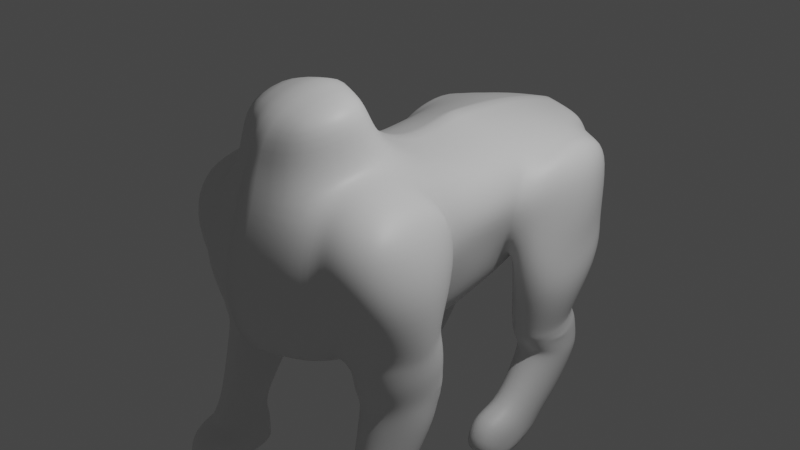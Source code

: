 # Source: Singha_Ext_02.blend  (saved by Blender 3.3.6; exported with 4.5.12 LTS)
import bpy
from mathutils import Matrix  # noqa: F401  (used for matrix-valued properties, if any)

bpy.ops.wm.read_factory_settings(use_empty=True)
scene = bpy.context.scene
scene.name = 'Scene'

# ---- collections
col_collection = bpy.data.collections.new('Collection'); scene.collection.children.link(col_collection)

# ---- materials (node trees are filled in below, after node groups)
mat_material = bpy.data.materials.new('Material')
mat_material.alpha_threshold = 0.0
mat_material.roughness = 0.5
mat_material.line_color = (0.0, 0.0, 0.0, 1.0)

# ---- material node trees
mat_material.use_nodes = True; mat_material.node_tree.nodes.clear()
_N = mat_material.node_tree.nodes; _L = mat_material.node_tree.links
n0 = _N.new('ShaderNodeOutputMaterial'); n0.name = 'Material Output'; n0.location = (300, 300)
n1 = _N.new('ShaderNodeBsdfPrincipled'); n1.name = 'Principled BSDF'; n1.location = (10, 300)
n1.distribution = 'GGX'
n1.subsurface_method = 'RANDOM_WALK_SKIN'
n1.inputs[3].default_value = 1.45
n1.inputs[27].default_value = (0.0, 0.0, 0.0, 1.0)
n1.inputs[28].default_value = 1.0
_L.new(n1.outputs[0], n0.inputs[0])
n0.is_active_output = True

# ---- world
world_world = bpy.data.worlds.new('World'); scene.world = world_world
world_world.use_nodes = True; world_world.node_tree.nodes.clear()
_N = world_world.node_tree.nodes; _L = world_world.node_tree.links
n0 = _N.new('ShaderNodeOutputWorld'); n0.name = 'World Output'; n0.location = (300, 300)
n1 = _N.new('ShaderNodeBackground'); n1.name = 'Background'; n1.location = (10, 300)
n1.inputs[0].default_value = (0.05088, 0.05088, 0.05088, 1.0)
_L.new(n1.outputs[0], n0.inputs[0])
n0.is_active_output = True
world_world.color = (0.05088, 0.05088, 0.05088)
world_world.use_sun_shadow = False
world_world.sun_shadow_jitter_overblur = 0.0

# ---- cameras
cam_camera = bpy.data.cameras.new('Camera')
cam_camera.clip_end = 100.0
cam_camera.ortho_scale = 7.314

# ---- lights
light_light = bpy.data.lights.new('Light', 'POINT')
light_light.transmission_factor = 0.0
light_light.energy = 1000.0
light_light.shadow_soft_size = 0.1
light_light.shadow_maximum_resolution = 0.006
light_light.use_absolute_resolution = True

# ---- meshes
me_cube = bpy.data.meshes.new('Cube')
me_cube.from_pydata([(0.5552, 2.177, 0.6591), (0.3845, 2.137, -0.4133), (0.6956, -1.535, 0.8429), (0.5837, -1.383, -0.7955), (0.771, 0.9357, 0.6929), (0.713, -1.049, 1.007), (0.6575, -0.9912, -0.8564), (0.6166, 0.7596, -0.7118), (0.0, 2.131, -0.5556), (0.0, -1.913, 0.9215), (0.0, -1.794, -0.8821), (0.0, 2.354, 0.7221), (0.0, 0.7776, -0.8959), (0.0, -0.9913, -1.064), (0.0, 0.8096, 0.9664), (0.7165, 0.003916, 0.6434), (0.6547, 0.1034, -0.8564), (0.0, 0.1853, 0.8188), (0.0, 0.1034, -1.064), (0.5895, 2.305, 0.3859), (0.5595, 2.31, -0.0029), (0.4909, 2.224, -0.2096), (0.8144, -1.75, 0.4111), (0.7894, -1.78, 0.0), (0.7498, -1.467, -0.7241), (0.9985, 0.6509, 0.3408), (0.9123, 0.6139, -0.01945), (0.7098, 0.6932, -0.5387), (0.6989, -1.005, -0.8029), (0.0, 2.513, 0.2911), (0.0, 2.476, -0.02143), (0.0, 2.276, -0.3892), (0.0, -2.057, 0.4531), (0.0, -2.154, 0.001985), (0.0, -2.042, -0.4932), (0.9839, 0.1034, 0.3077), (0.9317, 0.1034, 0.001716), (0.8415, 0.1034, -0.4956), (0.3931, -1.646, -0.8684), (0.3596, 2.318, 0.6704), (0.3988, 0.9198, 0.8514), (0.6375, -1.035, 1.047), (0.2141, 2.136, -0.4806), (0.5393, -1.685, 0.8636), (0.2889, 0.7778, -0.8742), (0.3225, -0.9913, -1.051), (0.4125, 0.1034, 0.7467), (0.3225, 0.1034, -1.051), (0.5276, -1.814, -0.4917), (0.6595, -1.957, 0.0005211), (0.5983, -1.891, 0.4347), (0.2816, 2.266, -0.313), (0.3752, 2.439, -0.007254), (0.4013, 2.435, 0.3423), (0.7622, -0.4594, 0.8774), (0.0, -0.3444, 1.028), (0.0, -0.3624, -1.064), (0.6547, -0.3624, -0.8564), (0.7577, -0.4149, -0.6033), (0.966, -0.2209, 0.002117), (0.938, -0.2194, 0.3845), (0.4125, -0.3639, 0.9686), (0.3225, -0.3624, -1.051), (1.2, -0.968, 0.7351), (1.256, -1.368, 0.6484), (1.203, -0.5688, 0.6939), (1.307, -1.553, 0.4273), (1.408, -1.47, 0.0), (1.307, -1.306, -0.5398), (1.413, -0.9217, 0.3359), (1.496, -0.9214, 0.0), (1.461, -0.9794, -0.4896), (1.301, -0.6686, -0.4198), (1.247, -0.459, 0.001416), (1.245, -0.4669, 0.4249), (1.091, -1.499, -0.5743), (0.9511, -0.4881, -0.3727), (1.051, -0.3026, 0.00193), (1.002, -0.5608, 0.8232), (0.8447, -1.032, 0.9646), (0.9822, -1.74, 0.4111), (1.06, -1.717, 0.0), (1.043, -0.3158, 0.4014), (0.9214, -1.517, 0.7867), (1.086, -1.612, -2.019), (0.9358, -1.582, -2.026), (0.8385, -1.348, -2.078), (0.8869, -1.146, -2.124), (1.045, -1.069, -2.141), (1.232, -1.144, -2.124), (1.31, -1.304, -2.088), (1.216, -1.497, -2.045), (0.4701, 1.583, -0.5426), (0.7364, 1.603, 0.7689), (0.0, 1.575, 0.9199), (0.0, 1.55, -0.7173), (0.5708, 1.557, -0.4108), (0.8345, 1.977, 0.6326), (0.9086, 2.108, 0.4552), (0.3616, 1.597, 0.8532), (0.2495, 1.55, -0.6718), (1.329, -1.275, -0.891), (1.432, -0.9298, -0.8143), (1.351, -0.6357, -0.7466), (1.022, -0.5125, -0.7222), (0.7319, -0.6375, -0.8043), (0.6615, -0.9809, -0.9277), (0.8307, -1.427, -0.977), (1.098, -1.479, -0.9398), (1.289, -1.263, -1.267), (1.431, -0.9715, -1.332), (1.314, -0.7319, -1.386), (1.033, -0.6186, -1.411), (0.7957, -0.7344, -1.385), (0.723, -1.038, -1.317), (0.8691, -1.39, -1.238), (1.095, -1.435, -1.228), (1.096, -1.422, -1.096), (0.8543, -1.374, -1.107), (0.699, -0.9832, -1.099), (0.7766, -0.6456, -1.056), (1.03, -0.5227, -1.038), (1.327, -0.6431, -1.046), (1.404, -0.9194, -1.068), (1.304, -1.235, -1.085), (0.4442, -1.578, 1.546), (0.0, -1.637, 1.574), (0.0, -0.6526, 1.656), (0.0, -1.053, 1.76), (0.6072, -1.079, 1.654), (0.4265, -0.7966, 1.621), (0.0, -0.4764, 1.28), (0.3948, -0.6204, 1.238), (0.6257, -1.052, 1.284), (0.4187, -1.658, 1.137), (0.0, -1.806, 1.176), (0.6347, 0.4703, -0.7749), (0.7944, 0.5914, 0.6319), (0.0, 0.6967, 0.9611), (0.0, 0.52, -0.9623), (0.8242, 0.3968, -0.4437), (0.9115, 0.3918, -0.00848), (0.9911, 0.522, 0.3276), (0.3011, 0.52, -0.9437), (0.4088, 0.6552, 0.8167), (0.4145, 2.046, -0.4341), (0.6225, 2.058, 0.6955), (0.0, 2.22, 0.7685), (0.0, 2.042, -0.5804), (0.5428, 2.102, -0.2284), (0.6338, 2.223, -0.00189), (0.6657, 2.21, 0.4384), (0.3556, 2.191, 0.7207), (0.2203, 2.045, -0.5112), (1.015, 1.584, 0.6969), (1.01, 1.199, 0.612), (1.098, 0.9868, 0.4011), (1.108, 0.9409, -0.0157), (1.173, 0.8894, -0.423), (1.244, 1.413, -0.4134), (1.288, 1.543, -0.009842), (1.226, 1.561, 0.5125), (0.9553, 1.9, 0.6319), (1.117, 1.987, -0.2625), (1.044, 2.036, -0.003656), (1.062, 2.028, 0.4685), (1.008, 0.7744, -0.4236), (0.754, 0.8262, -0.7923), (1.045, 0.8241, 0.3688), (0.9088, 1.594, 0.7317), (0.8973, 1.071, 0.6221), (1.025, 0.7807, -0.01749), (0.8809, 2.119, -0.002687), (0.8669, 2.025, -0.2493), (0.746, 2.182, 0.4432), (0.8073, 0.7171, -0.4217), (0.816, 1.601, 0.7546), (0.5699, 1.976, -0.2681), (0.7371, 2.008, 0.6631), (0.5986, 1.557, -0.4108), (1.006, 0.7034, 0.347), (0.8179, 0.9696, 0.6541), (0.9311, 0.6339, -0.01921), (0.7136, 2.195, -0.002031), (1.184, 1.302, -1.257), (1.122, 1.009, -1.265), (1.072, 1.629, -1.144), (0.9535, 0.8831, -1.267), (0.5638, 1.302, -1.257), (0.8329, 1.652, -1.136), (0.7132, 0.9205, -1.264), (0.6009, 1.541, -1.175), (0.8508, 2.037, -0.5819), (0.5396, 1.463, -0.7803), (0.5714, 1.848, -0.6473), (0.9657, 0.7857, -0.7963), (1.314, 1.349, -0.7835), (1.157, 1.99, -0.5982), (1.227, 0.9342, -0.7952), (1.184, 1.317, -1.32), (1.122, 1.025, -1.355), (1.072, 1.632, -1.179), (0.9534, 0.9002, -1.368), (0.5637, 1.317, -1.32), (0.8328, 1.655, -1.169), (0.7131, 0.9372, -1.362), (0.6008, 1.547, -1.217), (1.184, 1.35, -1.417), (1.122, 1.04, -1.406), (1.072, 1.635, -1.223), (0.9533, 0.9167, -1.426), (0.5635, 1.35, -1.417), (0.8326, 1.656, -1.209), (0.713, 0.9531, -1.418), (0.6006, 1.558, -1.275), (1.184, 1.392, -1.475), (1.072, 1.702, -1.322), (0.5635, 1.392, -1.475), (0.8326, 1.724, -1.311), (0.6006, 1.618, -1.363), (1.074, 0.7274, -2.247), (1.184, 1.401, -1.619), (1.122, 1.111, -1.577), (1.072, 1.743, -1.564), (0.9532, 0.9867, -1.557), (0.5635, 1.401, -1.619), (0.8326, 1.767, -1.56), (0.7129, 1.024, -1.561), (0.6006, 1.651, -1.579), (1.124, 0.9217, -2.381), (1.184, 1.42, -1.723), (1.122, 1.139, -1.639), (1.072, 1.766, -1.718), (0.9532, 1.019, -1.601), (0.5635, 1.42, -1.723), (0.8326, 1.791, -1.717), (0.7129, 1.055, -1.61), (0.6006, 1.673, -1.719), (1.034, 1.187, -2.463), (0.9388, 0.6451, -2.188), (0.6256, 0.9217, -2.381), (0.8419, 1.206, -2.469), (0.7457, 0.6706, -2.204), (0.6554, 1.116, -2.441), (1.154, 1.206, -2.065), (1.053, 1.484, -2.206), (0.8372, 1.504, -2.216), (0.628, 1.408, -2.169), (0.5946, 1.205, -2.066), (0.7293, 0.9607, -1.823), (0.946, 0.9359, -1.8), (1.098, 1.016, -1.881), (1.074, 0.5912, -2.629), (1.124, 0.8243, -2.666), (1.034, 1.099, -2.625), (0.9388, 0.4915, -2.612), (0.6256, 0.8243, -2.666), (0.8419, 1.119, -2.622), (0.7457, 0.5214, -2.616), (0.6554, 1.025, -2.636), (1.124, 0.5955, -2.381), (1.074, 0.4013, -2.247), (0.9388, 0.3189, -2.188), (0.7457, 0.3444, -2.204), (0.6256, 0.5955, -2.381), (1.124, 0.4981, -2.666), (1.074, 0.265, -2.629), (0.9388, 0.1654, -2.612), (0.7457, 0.1953, -2.616), (0.6256, 0.4981, -2.666), (1.325, -1.299, -0.6442), (1.424, -0.9535, -0.5851), (1.331, -0.6395, -0.5229), (1.013, -0.5386, -0.5158), (0.71, -0.639, -0.6935), (0.6718, -0.951, -0.885), (0.831, -1.452, -0.8264), (1.095, -1.502, -0.6895), (0.6561, -0.6768, -0.8564), (0.3225, -0.6769, -1.051), (0.0, -0.6769, -1.064), (1.09, -1.513, -1.602), (0.9046, -1.477, -1.613), (0.7846, -1.192, -1.697), (0.8444, -0.9473, -1.77), (1.039, -0.8537, -1.797), (1.27, -0.9451, -1.769), (1.366, -1.139, -1.712), (1.25, -1.374, -1.643), (1.091, -1.752, -2.25), (0.8942, -1.712, -2.251), (0.7663, -1.396, -2.367), (0.8299, -1.124, -2.373), (1.037, -1.021, -2.375), (1.283, -1.122, -2.373), (1.386, -1.337, -2.369), (1.262, -1.598, -2.255), (1.091, -1.752, -2.627), (0.8942, -1.712, -2.627), (0.7663, -1.396, -2.627), (0.8299, -1.124, -2.627), (1.037, -1.021, -2.627), (1.283, -1.122, -2.627), (1.386, -1.337, -2.627), (1.262, -1.598, -2.627), (1.262, -1.88, -2.363), (1.091, -2.034, -2.36), (0.8942, -1.994, -2.361), (0.7663, -1.678, -2.367), (1.386, -1.619, -2.369), (1.262, -1.88, -2.627), (1.091, -2.034, -2.627), (0.8942, -1.994, -2.627), (0.7663, -1.678, -2.627), (1.386, -1.619, -2.627), (1.386, -1.337, -2.578), (1.037, -1.021, -2.579), (1.283, -1.122, -2.579), (0.7663, -1.396, -2.578), (0.8299, -1.124, -2.579), (1.386, -1.619, -2.578), (1.262, -1.88, -2.577), (0.7663, -1.678, -2.578), (1.091, -2.034, -2.576), (0.8942, -1.994, -2.576), (0.7861, -0.69, -1.221), (1.32, -0.6875, -1.216), (1.031, -0.5707, -1.225), (1.339, -0.6394, -0.8962), (1.026, -0.5176, -0.88), (0.7542, -0.6416, -0.9302), (1.255, -1.58, -2.209), (1.375, -1.329, -2.309), (1.276, -1.122, -2.321), (1.038, -1.024, -2.326), (0.8378, -1.124, -2.321), (0.7763, -1.386, -2.305), (0.8999, -1.69, -2.202), (1.091, -1.729, -2.199)], [], [(45, 6, 3, 38), (53, 39, 0, 19), (173, 172, 164, 163), (82, 78, 65, 74), (100, 92, 7, 44), (62, 57, 278, 279), (134, 133, 129, 125), (99, 94, 14, 40), (50, 43, 9, 32), (132, 131, 127, 130), (144, 138, 17, 46), (143, 136, 16, 47), (142, 137, 15, 35), (136, 140, 37, 16), (140, 141, 36, 37), (141, 142, 35, 36), (38, 48, 34, 10), (48, 49, 33, 34), (49, 50, 32, 33), (57, 58, 274, 278), (81, 75, 68, 67), (76, 77, 73, 72), (92, 96, 27, 7), (168, 171, 157, 156), (98, 97, 162, 165), (42, 51, 21, 1), (51, 52, 20, 21), (52, 53, 19, 20), (6, 28, 24, 3), (78, 79, 63, 65), (80, 81, 67, 66), (30, 29, 53, 52), (31, 30, 52, 51), (8, 31, 51, 42), (23, 22, 50, 49), (24, 23, 49, 48), (3, 24, 48, 38), (139, 143, 47, 18), (137, 144, 46, 15), (5, 41, 43, 2), (22, 2, 43, 50), (93, 99, 40, 4), (54, 61, 41, 5), (56, 62, 279, 280), (95, 100, 44, 12), (29, 11, 39, 53), (13, 45, 38, 10), (18, 47, 62, 56), (15, 46, 61, 54), (36, 35, 60, 59), (37, 36, 59, 58), (16, 37, 58, 57), (46, 17, 55, 61), (47, 16, 57, 62), (35, 15, 54, 60), (69, 63, 64, 66), (74, 65, 63, 69), (72, 73, 70, 71), (73, 74, 69, 70), (71, 70, 67, 68), (70, 69, 66, 67), (83, 80, 66, 64), (79, 83, 64, 63), (77, 82, 74, 73), (59, 60, 82, 77), (5, 2, 83, 79), (2, 22, 80, 83), (22, 23, 81, 80), (54, 5, 79, 78), (58, 59, 77, 76), (23, 24, 75, 81), (60, 54, 78, 82), (148, 153, 100, 95), (146, 152, 99, 93), (197, 196, 184, 186), (170, 168, 156, 155), (145, 149, 96, 92), (152, 147, 94, 99), (153, 145, 92, 100), (169, 170, 155, 154), (270, 271, 71, 68), (271, 272, 72, 71), (272, 273, 76, 72), (273, 274, 58, 76), (274, 275, 28), (275, 276, 24, 28), (276, 277, 75, 24), (277, 270, 68, 75), (123, 124, 109, 110), (124, 117, 116, 109), (118, 119, 114, 115), (325, 327, 112, 113), (326, 123, 110, 111), (117, 118, 115, 116), (119, 325, 113, 114), (327, 326, 111, 112), (328, 123, 122), (330, 329, 121, 120), (329, 328, 122, 121), (119, 330, 120), (130, 127, 128, 129), (129, 128, 126, 125), (135, 134, 125, 126), (133, 132, 130, 129), (41, 61, 132, 133), (9, 43, 134, 135), (61, 55, 131, 132), (43, 41, 133, 134), (4, 40, 144, 137), (12, 44, 143, 139), (26, 25, 142, 141), (27, 26, 141, 140), (7, 27, 140, 136), (25, 4, 137, 142), (44, 7, 136, 143), (40, 14, 138, 144), (19, 0, 146, 151), (42, 1, 145, 153), (39, 11, 147, 152), (1, 21, 149, 145), (21, 20, 150, 149), (20, 19, 151, 150), (0, 39, 152, 146), (8, 42, 153, 148), (161, 154, 155, 156), (159, 160, 157, 158), (160, 161, 156, 157), (164, 165, 161, 160), (163, 164, 160, 159), (165, 162, 154, 161), (195, 167, 190, 187), (97, 169, 154, 162), (171, 166, 158, 157), (172, 98, 165, 164), (183, 174, 98, 172), (182, 175, 166, 171), (178, 176, 169, 97), (194, 192, 189, 191), (176, 181, 170, 169), (181, 180, 168, 170), (193, 194, 191, 188), (174, 178, 97, 98), (180, 182, 171, 168), (177, 183, 172, 173), (149, 150, 183, 177), (25, 26, 182, 180), (151, 146, 178, 174), (27, 96, 179, 175), (4, 25, 180, 181), (93, 4, 181, 176), (96, 149, 177, 179), (146, 93, 176, 178), (26, 27, 175, 182), (150, 151, 174, 183), (184, 185, 200, 199), (185, 187, 202, 200), (189, 186, 201, 204), (191, 189, 204, 206), (196, 198, 185, 184), (198, 195, 187, 185), (167, 193, 188, 190), (192, 197, 186, 189), (173, 163, 197, 192), (175, 179, 193, 167), (158, 166, 195, 198), (159, 158, 198, 196), (179, 177, 194, 193), (177, 173, 192, 194), (166, 175, 167, 195), (163, 159, 196, 197), (203, 206, 214, 211), (201, 199, 207, 209), (202, 205, 213, 210), (205, 203, 211, 213), (190, 188, 203, 205), (187, 190, 205, 202), (186, 184, 199, 201), (188, 191, 206, 203), (208, 215, 207), (217, 213, 211), (206, 204, 212, 214), (204, 201, 209, 212), (200, 202, 210, 208), (199, 200, 208, 207), (219, 217, 211, 214), (218, 219, 214, 212), (216, 218, 212, 209), (215, 216, 209, 207), (224, 222, 208, 210), (222, 221, 215, 208), (225, 227, 213, 217), (227, 224, 210, 213), (226, 228, 219, 218), (228, 225, 217, 219), (221, 223, 216, 215), (223, 226, 218, 216), (230, 232, 223, 221), (232, 235, 226, 223), (235, 237, 228, 226), (237, 234, 225, 228), (234, 236, 227, 225), (236, 233, 224, 227), (233, 231, 222, 224), (231, 230, 221, 222), (229, 238, 245, 244), (238, 241, 246, 245), (241, 243, 247, 246), (243, 240, 248, 247), (240, 242, 249, 248), (242, 239, 250, 249), (239, 220, 251, 250), (220, 229, 244, 251), (244, 245, 232, 230), (245, 246, 235, 232), (246, 247, 237, 235), (247, 248, 234, 237), (248, 249, 236, 234), (249, 250, 233, 236), (250, 251, 231, 233), (251, 244, 230, 231), (253, 254, 238, 229), (254, 257, 241, 238), (257, 259, 243, 241), (259, 256, 240, 243), (255, 252, 266, 267), (240, 256, 269, 264), (242, 240, 264, 263), (253, 229, 260, 265), (253, 252, 255, 258, 256, 259, 257, 254), (269, 268, 263, 264), (268, 267, 262, 263), (267, 266, 261, 262), (266, 265, 260, 261), (229, 220, 261, 260), (256, 258, 268, 269), (239, 242, 263, 262), (252, 253, 265, 266), (258, 255, 267, 268), (220, 239, 262, 261), (108, 101, 270, 277), (107, 108, 277, 276), (106, 107, 276, 275), (105, 106, 275, 274), (104, 105, 274, 273), (103, 104, 273, 272), (102, 103, 272, 271), (101, 102, 271, 270), (279, 278, 6, 45), (278, 274, 28, 6), (280, 279, 45, 13), (116, 115, 282, 281), (115, 114, 283, 282), (114, 113, 284, 283), (113, 112, 285, 284), (112, 111, 286, 285), (111, 110, 287, 286), (110, 109, 288, 287), (109, 116, 281, 288), (281, 282, 85, 84), (282, 283, 86, 85), (283, 284, 87, 86), (284, 285, 88, 87), (285, 286, 89, 88), (286, 287, 90, 89), (287, 288, 91, 90), (288, 281, 84, 91), (331, 332, 90, 91), (332, 333, 89, 90), (333, 334, 88, 89), (334, 335, 87, 88), (335, 336, 86, 87), (336, 337, 85, 86), (337, 338, 84, 85), (338, 331, 91, 84), (290, 291, 308, 307), (316, 317, 302, 301), (318, 319, 300, 299), (299, 298, 312, 313), (317, 315, 303, 302), (319, 316, 301, 300), (289, 290, 307, 306), (318, 299, 313, 322), (304, 297, 298, 299, 300, 301, 302, 303), (320, 321, 310, 314), (323, 324, 312, 311), (324, 322, 313, 312), (321, 323, 311, 310), (297, 304, 310, 311), (304, 303, 314, 310), (296, 289, 306, 305), (298, 297, 311, 312), (315, 295, 309, 320), (295, 296, 305, 309), (303, 315, 320, 314), (305, 306, 323, 321), (307, 308, 322, 324), (306, 307, 324, 323), (309, 305, 321, 320), (291, 318, 322, 308), (292, 293, 316, 319), (294, 295, 315, 317), (291, 292, 319, 318), (293, 294, 317, 316), (121, 122, 326, 327), (119, 120, 325), (122, 123, 326), (120, 121, 327, 325), (106, 105, 330, 119), (104, 103, 328, 329), (102, 101, 124, 123), (101, 108, 117, 124), (107, 106, 119, 118), (105, 104, 329, 330), (103, 102, 123, 328), (108, 107, 118, 117), (289, 296, 331, 338), (290, 289, 338, 337), (291, 290, 337, 336), (292, 291, 336, 335), (293, 292, 335, 334), (294, 293, 334, 333), (295, 294, 333, 332), (296, 295, 332, 331)])
me_cube.polygons.foreach_set('use_smooth', [True] * 323)
_uv = me_cube.uv_layers.new(name='UVMap')
_uv.uv.foreach_set('vector', [0.3016, 0.6667, 0.3502, 0.6667, 0.3595, 0.7593, 0.3113, 0.7474, 0.5747, 0.4657, 0.6265, 0.4581, 0.6373, 0.5093, 0.5814, 0.5056, 0.4226, 0.5063, 0.5, 0.5102, 0.5, 0.5139, 0.4202, 0.5083, 0.5625, 0.6421, 0.6347, 0.645, 0.6099, 0.6489, 0.5625, 0.6477, 0.3101, 0.5337, 0.356, 0.5274, 0.3508, 0.5801, 0.3016, 0.5783, 0.3016, 0.6427, 0.3502, 0.6427, 0.3502, 0.6547, 0.3016, 0.6547, 0.6841, 0.7582, 0.6706, 0.6667, 0.6706, 0.6667, 0.6841, 0.7582, 0.6941, 0.5336, 0.75, 0.5344, 0.75, 0.5762, 0.6984, 0.5704, 0.5625, 0.7898, 0.6367, 0.7924, 0.625, 0.875, 0.5625, 0.875, 0.6984, 0.6427, 0.75, 0.6427, 0.75, 0.6427, 0.6984, 0.6427, 0.6984, 0.5867, 0.75, 0.5839, 0.75, 0.6195, 0.6984, 0.625, 0.3016, 0.5963, 0.3502, 0.5998, 0.3502, 0.625, 0.3016, 0.625, 0.5625, 0.5961, 0.6264, 0.5851, 0.6366, 0.6225, 0.5625, 0.625, 0.3502, 0.5998, 0.4375, 0.6047, 0.4375, 0.625, 0.3502, 0.625, 0.4375, 0.6047, 0.5, 0.605, 0.5, 0.625, 0.4375, 0.625, 0.5, 0.605, 0.5625, 0.5961, 0.5625, 0.625, 0.5, 0.625, 0.3801, 0.8116, 0.4375, 0.7983, 0.4375, 0.875, 0.3884, 0.875, 0.4375, 0.7983, 0.5, 0.7872, 0.5, 0.875, 0.4375, 0.875, 0.5, 0.7872, 0.5625, 0.7898, 0.5625, 0.875, 0.5, 0.875, 0.3502, 0.6427, 0.4033, 0.6464, 0.3949, 0.6554, 0.3502, 0.6547, 0.5, 0.7462, 0.4375, 0.75, 0.4375, 0.7269, 0.5, 0.7269, 0.4414, 0.647, 0.5, 0.6411, 0.5, 0.6479, 0.4375, 0.654, 0.356, 0.5274, 0.3938, 0.5315, 0.3907, 0.5741, 0.3508, 0.5801, 0.5671, 0.5777, 0.5, 0.5709, 0.5, 0.5627, 0.5722, 0.5695, 0.5902, 0.5218, 0.6343, 0.5189, 0.6261, 0.5255, 0.5911, 0.5247, 0.3702, 0.451, 0.4079, 0.4587, 0.4292, 0.4942, 0.3632, 0.4871, 0.4079, 0.4587, 0.5, 0.4674, 0.5, 0.4961, 0.4292, 0.4942, 0.5, 0.4674, 0.5747, 0.4657, 0.5814, 0.5056, 0.5, 0.4961, 0.3502, 0.6667, 0.3847, 0.6665, 0.4375, 0.75, 0.3595, 0.7593, 0.6347, 0.645, 0.6529, 0.6667, 0.6281, 0.6667, 0.6099, 0.6489, 0.5625, 0.75, 0.5, 0.7462, 0.5, 0.7269, 0.5625, 0.7353, 0.5, 0.375, 0.5625, 0.375, 0.5747, 0.4657, 0.5, 0.4674, 0.4077, 0.375, 0.5, 0.375, 0.5, 0.4674, 0.4079, 0.4587, 0.375, 0.375, 0.4077, 0.375, 0.4079, 0.4587, 0.3702, 0.451, 0.5, 0.75, 0.5625, 0.75, 0.5625, 0.7898, 0.5, 0.7872, 0.4375, 0.75, 0.5, 0.75, 0.5, 0.7872, 0.4375, 0.7983, 0.3595, 0.7593, 0.4375, 0.75, 0.4375, 0.7983, 0.3801, 0.8116, 0.25, 0.5963, 0.3016, 0.5963, 0.3016, 0.625, 0.25, 0.625, 0.6264, 0.5851, 0.6984, 0.5867, 0.6984, 0.625, 0.6366, 0.6225, 0.6613, 0.6667, 0.6706, 0.6667, 0.669, 0.76, 0.6452, 0.7629, 0.5625, 0.75, 0.6452, 0.7629, 0.6367, 0.7924, 0.5625, 0.7898, 0.6562, 0.5374, 0.6941, 0.5336, 0.6984, 0.5704, 0.64, 0.5677, 0.6474, 0.6402, 0.6984, 0.6427, 0.6706, 0.6667, 0.6613, 0.6667, 0.25, 0.6427, 0.3016, 0.6427, 0.3016, 0.6547, 0.25, 0.6547, 0.25, 0.5349, 0.3101, 0.5337, 0.3016, 0.5783, 0.25, 0.5783, 0.5625, 0.375, 0.625, 0.375, 0.6265, 0.4581, 0.5747, 0.4657, 0.25, 0.6667, 0.3016, 0.6667, 0.3113, 0.7474, 0.2527, 0.7602, 0.25, 0.625, 0.3016, 0.625, 0.3016, 0.6427, 0.25, 0.6427, 0.6366, 0.6225, 0.6984, 0.625, 0.6984, 0.6427, 0.6474, 0.6402, 0.5, 0.625, 0.5625, 0.625, 0.5625, 0.6392, 0.5, 0.6386, 0.4375, 0.625, 0.5, 0.625, 0.5, 0.6386, 0.4033, 0.6464, 0.3502, 0.625, 0.4375, 0.625, 0.4033, 0.6464, 0.3502, 0.6427, 0.6984, 0.625, 0.75, 0.6195, 0.75, 0.6427, 0.6984, 0.6427, 0.3016, 0.625, 0.3502, 0.625, 0.3502, 0.6427, 0.3016, 0.6427, 0.5625, 0.625, 0.6366, 0.6225, 0.6474, 0.6402, 0.5625, 0.6392, 0.5417, 0.6667, 0.6281, 0.6667, 0.6024, 0.7343, 0.5625, 0.7353, 0.5625, 0.6477, 0.6099, 0.6489, 0.6281, 0.6667, 0.5417, 0.6667, 0.4375, 0.654, 0.5, 0.6479, 0.5, 0.6667, 0.4375, 0.6667, 0.5, 0.6479, 0.5625, 0.6477, 0.5417, 0.6667, 0.5, 0.6667, 0.4375, 0.6667, 0.5, 0.6667, 0.5, 0.7269, 0.4375, 0.7269, 0.5, 0.6667, 0.5417, 0.6667, 0.5625, 0.7353, 0.5, 0.7269, 0.6323, 0.7684, 0.5625, 0.75, 0.5625, 0.7353, 0.6024, 0.7343, 0.6529, 0.6667, 0.6323, 0.7684, 0.6024, 0.7343, 0.6281, 0.6667, 0.5, 0.6411, 0.5625, 0.6421, 0.5625, 0.6477, 0.5, 0.6479, 0.5, 0.6386, 0.5625, 0.6392, 0.5625, 0.6421, 0.5, 0.6411, 0.6613, 0.6667, 0.6452, 0.7629, 0.6323, 0.7684, 0.6529, 0.6667, 0.6452, 0.7629, 0.5625, 0.75, 0.5625, 0.75, 0.6323, 0.7684, 0.5625, 0.75, 0.5, 0.75, 0.5, 0.7462, 0.5625, 0.75, 0.6474, 0.6402, 0.6613, 0.6667, 0.6529, 0.6667, 0.6347, 0.645, 0.4033, 0.6464, 0.5, 0.6386, 0.5, 0.6411, 0.4414, 0.647, 0.5, 0.75, 0.4375, 0.75, 0.4375, 0.75, 0.5, 0.7462, 0.5625, 0.6392, 0.6474, 0.6402, 0.6347, 0.645, 0.5625, 0.6421, 0.25, 0.5056, 0.3228, 0.5014, 0.3101, 0.5337, 0.25, 0.5349, 0.6478, 0.5145, 0.6769, 0.5072, 0.6941, 0.5336, 0.6562, 0.5374, 0.4202, 0.5083, 0.397, 0.537, 0.3938, 0.5315, 0.4202, 0.5083, 0.6304, 0.5631, 0.5671, 0.5777, 0.5722, 0.5695, 0.6185, 0.5573, 0.3617, 0.4942, 0.4263, 0.503, 0.3938, 0.5315, 0.356, 0.5274, 0.6769, 0.5072, 0.75, 0.5056, 0.75, 0.5344, 0.6941, 0.5336, 0.3228, 0.5014, 0.3617, 0.4942, 0.356, 0.5274, 0.3101, 0.5337, 0.6466, 0.5385, 0.6304, 0.5631, 0.6185, 0.5573, 0.6367, 0.5397, 0.4375, 0.7269, 0.4375, 0.6667, 0.4375, 0.6667, 0.4375, 0.7269, 0.4375, 0.6667, 0.4375, 0.6547, 0.4375, 0.654, 0.4375, 0.6667, 0.4375, 0.6547, 0.4375, 0.6496, 0.4414, 0.647, 0.4375, 0.654, 0.4375, 0.6496, 0.4096, 0.6491, 0.4033, 0.6464, 0.4414, 0.647, 0.4096, 0.6491, 0.3979, 0.6665, 0.3847, 0.6665, 0.3979, 0.6665, 0.4375, 0.75, 0.4375, 0.75, 0.3847, 0.6665, 0.4375, 0.75, 0.4375, 0.75, 0.4375, 0.75, 0.4375, 0.75, 0.4375, 0.75, 0.4375, 0.7269, 0.4375, 0.7269, 0.4375, 0.75, 0.4375, 0.6667, 0.4375, 0.7269, 0.4375, 0.7269, 0.4375, 0.6667, 0.4375, 0.7269, 0.4375, 0.75, 0.4375, 0.75, 0.4375, 0.7269, 0.4375, 0.75, 0.4196, 0.6667, 0.4204, 0.6667, 0.4375, 0.75, 0.42, 0.6538, 0.4375, 0.6496, 0.4375, 0.6496, 0.4204, 0.6539, 0.4375, 0.6559, 0.4375, 0.6667, 0.4375, 0.6667, 0.4375, 0.656, 0.4375, 0.75, 0.4375, 0.75, 0.4375, 0.75, 0.4375, 0.75, 0.4196, 0.6667, 0.42, 0.6538, 0.4204, 0.6539, 0.4204, 0.6667, 0.4375, 0.6496, 0.4375, 0.6559, 0.4375, 0.656, 0.4375, 0.6496, 0.4375, 0.6557, 0.4375, 0.6667, 0.4375, 0.6559, 0.4181, 0.6529, 0.4375, 0.6496, 0.4375, 0.6496, 0.4197, 0.6536, 0.4375, 0.6496, 0.4375, 0.6557, 0.4375, 0.6559, 0.4375, 0.6496, 0.4156, 0.6666, 0.4181, 0.6529, 0.4197, 0.6536, 0.6984, 0.6427, 0.75, 0.6427, 0.75, 0.6667, 0.6706, 0.6667, 0.6706, 0.6667, 0.75, 0.6667, 0.75, 0.75, 0.6841, 0.7582, 0.625, 0.875, 0.6313, 0.811, 0.6313, 0.811, 0.625, 0.875, 0.6706, 0.6667, 0.6984, 0.6427, 0.6984, 0.6427, 0.6706, 0.6667, 0.6706, 0.6667, 0.6984, 0.6427, 0.6984, 0.6427, 0.6706, 0.6667, 0.625, 0.875, 0.6367, 0.7924, 0.6313, 0.811, 0.625, 0.875, 0.6984, 0.6427, 0.75, 0.6427, 0.75, 0.6427, 0.6984, 0.6427, 0.669, 0.76, 0.6706, 0.6667, 0.6706, 0.6667, 0.6841, 0.7582, 0.64, 0.5677, 0.6984, 0.5704, 0.6984, 0.5867, 0.6264, 0.5851, 0.25, 0.5783, 0.3016, 0.5783, 0.3016, 0.5963, 0.25, 0.5963, 0.5, 0.5799, 0.5634, 0.5876, 0.5625, 0.5961, 0.5, 0.605, 0.3907, 0.5741, 0.5, 0.5799, 0.5, 0.605, 0.4375, 0.6047, 0.3508, 0.5801, 0.3907, 0.5741, 0.4375, 0.6047, 0.3502, 0.5998, 0.5634, 0.5876, 0.64, 0.5677, 0.6264, 0.5851, 0.5625, 0.5961, 0.3016, 0.5783, 0.3508, 0.5801, 0.3502, 0.5998, 0.3016, 0.5963, 0.6984, 0.5704, 0.75, 0.5762, 0.75, 0.5839, 0.6984, 0.5867, 0.5814, 0.5056, 0.6373, 0.5093, 0.6478, 0.5145, 0.5888, 0.5192, 0.3265, 0.4948, 0.3632, 0.4871, 0.3617, 0.4942, 0.3228, 0.5014, 0.6704, 0.502, 0.75, 0.5, 0.75, 0.5056, 0.6769, 0.5072, 0.3632, 0.4871, 0.4292, 0.4942, 0.4263, 0.503, 0.3617, 0.4942, 0.4292, 0.4942, 0.5, 0.4961, 0.5, 0.507, 0.4263, 0.503, 0.5, 0.4961, 0.5814, 0.5056, 0.5888, 0.5192, 0.5, 0.507, 0.6373, 0.5093, 0.6704, 0.502, 0.6769, 0.5072, 0.6478, 0.5145, 0.25, 0.5, 0.3265, 0.4948, 0.3228, 0.5014, 0.25, 0.5056, 0.5916, 0.5427, 0.6367, 0.5397, 0.6185, 0.5573, 0.5722, 0.5695, 0.397, 0.537, 0.5, 0.5366, 0.5, 0.5627, 0.4083, 0.5572, 0.5, 0.5366, 0.5916, 0.5427, 0.5722, 0.5695, 0.5, 0.5627, 0.5, 0.5139, 0.5911, 0.5247, 0.5916, 0.5427, 0.5, 0.5366, 0.4202, 0.5083, 0.5, 0.5139, 0.5, 0.5366, 0.397, 0.537, 0.5911, 0.5247, 0.6261, 0.5255, 0.6367, 0.5397, 0.5916, 0.5427, 0.4132, 0.5645, 0.4127, 0.5625, 0.4122, 0.5616, 0.4132, 0.5645, 0.6343, 0.5189, 0.6466, 0.5385, 0.6367, 0.5397, 0.6261, 0.5255, 0.5, 0.5709, 0.4121, 0.5628, 0.4083, 0.5572, 0.5, 0.5627, 0.5, 0.5102, 0.5902, 0.5218, 0.5911, 0.5247, 0.5, 0.5139, 0.5, 0.5076, 0.5893, 0.5197, 0.5902, 0.5218, 0.5, 0.5102, 0.5, 0.5788, 0.4148, 0.5659, 0.4121, 0.5628, 0.5, 0.5709, 0.6396, 0.5166, 0.6518, 0.5378, 0.6466, 0.5385, 0.6343, 0.5189, 0.4131, 0.5146, 0.4226, 0.5063, 0.4221, 0.5067, 0.4131, 0.5146, 0.6518, 0.5378, 0.6361, 0.5668, 0.6304, 0.5631, 0.6466, 0.5385, 0.6361, 0.5668, 0.5639, 0.5842, 0.5671, 0.5777, 0.6304, 0.5631, 0.3938, 0.5315, 0.4131, 0.5146, 0.4131, 0.5146, 0.3938, 0.5315, 0.5893, 0.5197, 0.6396, 0.5166, 0.6343, 0.5189, 0.5902, 0.5218, 0.5639, 0.5842, 0.5, 0.5788, 0.5, 0.5709, 0.5671, 0.5777, 0.4191, 0.5093, 0.5, 0.5076, 0.5, 0.5102, 0.4226, 0.5063, 0.4263, 0.503, 0.5, 0.507, 0.5, 0.5076, 0.4191, 0.5093, 0.5634, 0.5876, 0.5, 0.5799, 0.5, 0.5788, 0.5639, 0.5842, 0.5888, 0.5192, 0.6478, 0.5145, 0.6396, 0.5166, 0.5893, 0.5197, 0.3907, 0.5741, 0.3938, 0.5315, 0.3938, 0.5315, 0.4148, 0.5659, 0.64, 0.5677, 0.5634, 0.5876, 0.5639, 0.5842, 0.6361, 0.5668, 0.6562, 0.5374, 0.64, 0.5677, 0.6361, 0.5668, 0.6518, 0.5378, 0.3938, 0.5315, 0.4263, 0.503, 0.4191, 0.5093, 0.3938, 0.5315, 0.6478, 0.5145, 0.6562, 0.5374, 0.6518, 0.5378, 0.6396, 0.5166, 0.5, 0.5799, 0.3907, 0.5741, 0.4148, 0.5659, 0.5, 0.5788, 0.5, 0.507, 0.5888, 0.5192, 0.5893, 0.5197, 0.5, 0.5076, 0.3938, 0.5315, 0.4068, 0.5545, 0.4068, 0.5545, 0.3938, 0.5315, 0.4068, 0.5545, 0.4132, 0.5645, 0.4132, 0.5645, 0.4068, 0.5545, 0.4221, 0.5067, 0.4202, 0.5083, 0.4202, 0.5083, 0.4221, 0.5067, 0.4131, 0.5146, 0.4221, 0.5067, 0.4221, 0.5067, 0.4131, 0.5146, 0.397, 0.537, 0.4083, 0.5572, 0.4068, 0.5545, 0.3938, 0.5315, 0.4083, 0.5572, 0.4132, 0.5645, 0.4132, 0.5645, 0.4068, 0.5545, 0.4127, 0.5625, 0.3938, 0.5315, 0.3938, 0.5315, 0.4122, 0.5616, 0.4226, 0.5063, 0.4202, 0.5083, 0.4202, 0.5083, 0.4221, 0.5067, 0.4226, 0.5063, 0.4202, 0.5083, 0.4202, 0.5083, 0.4226, 0.5063, 0.4148, 0.5659, 0.3938, 0.5315, 0.3938, 0.5315, 0.4127, 0.5625, 0.4083, 0.5572, 0.4121, 0.5628, 0.4132, 0.5645, 0.4083, 0.5572, 0.397, 0.537, 0.4083, 0.5572, 0.4083, 0.5572, 0.397, 0.537, 0.3938, 0.5315, 0.4191, 0.5093, 0.4131, 0.5146, 0.3938, 0.5315, 0.4191, 0.5093, 0.4226, 0.5063, 0.4226, 0.5063, 0.4131, 0.5146, 0.4121, 0.5628, 0.4148, 0.5659, 0.4127, 0.5625, 0.4132, 0.5645, 0.4202, 0.5083, 0.397, 0.537, 0.397, 0.537, 0.4202, 0.5083, 0.3938, 0.5315, 0.4131, 0.5146, 0.4131, 0.5146, 0.3938, 0.5315, 0.4202, 0.5083, 0.3938, 0.5315, 0.3938, 0.5315, 0.4202, 0.5083, 0.4132, 0.5645, 0.4122, 0.5616, 0.4122, 0.5616, 0.4132, 0.5645, 0.4122, 0.5616, 0.3938, 0.5315, 0.3938, 0.5315, 0.4122, 0.5616, 0.4122, 0.5616, 0.3938, 0.5315, 0.3938, 0.5315, 0.4122, 0.5616, 0.4132, 0.5645, 0.4122, 0.5616, 0.4122, 0.5616, 0.4132, 0.5645, 0.4202, 0.5083, 0.3938, 0.5315, 0.3938, 0.5315, 0.4202, 0.5083, 0.3938, 0.5315, 0.4131, 0.5146, 0.4131, 0.5146, 0.3938, 0.5315, 0.04211, 0.05682, 0.0, 0.0, 0.3938, 0.5315, 0.0, 0.0, 0.4122, 0.5616, 0.3938, 0.5315, 0.4131, 0.5146, 0.4221, 0.5067, 0.4221, 0.5067, 0.4131, 0.5146, 0.4221, 0.5067, 0.4202, 0.5083, 0.4202, 0.5083, 0.4221, 0.5067, 0.4068, 0.5545, 0.4132, 0.5645, 0.4132, 0.5645, 0.4068, 0.5545, 0.3938, 0.5315, 0.4068, 0.5545, 0.4068, 0.5545, 0.3938, 0.5315, 0.0, 0.0, 0.0, 0.0, 0.3938, 0.5315, 0.4131, 0.5146, 0.0, 0.0, 0.0, 0.0, 0.4131, 0.5146, 0.4221, 0.5067, 0.0, 0.0, 0.0, 0.0, 0.4221, 0.5067, 0.4202, 0.5083, 0.0, 0.0, 0.0, 0.0, 0.4202, 0.5083, 0.3938, 0.5315, 0.0, 0.0, 0.0, 0.0, 0.04211, 0.05682, 0.0, 0.0, 0.0, 0.0, 0.0, 0.0, 0.0, 0.0, 0.04211, 0.05682, 0.0, 0.0, 0.0, 0.0, 0.0, 0.0, 0.0, 0.0, 0.0, 0.0, 0.0, 0.0, 0.0, 0.0, 0.0, 0.0, 0.0, 0.0, 0.0, 0.0, 0.0, 0.0, 0.0, 0.0, 0.0, 0.0, 0.0, 0.0, 0.0, 0.0, 0.0, 0.0, 0.0, 0.0, 0.0, 0.0, 0.0, 0.0, 0.0, 0.0, 0.0, 0.0, 0.0, 0.0, 0.0, 0.0, 0.0, 0.0, 0.0, 0.0, 0.0, 0.0, 0.0, 0.0, 0.0, 0.0, 0.0, 0.0, 0.0, 0.0, 0.0, 0.0, 0.0, 0.0, 0.0, 0.0, 0.0, 0.0, 0.0, 0.0, 0.0, 0.0, 0.0, 0.0, 0.0, 0.0, 0.0, 0.0, 0.0, 0.0, 0.0, 0.0, 0.0, 0.0, 0.0, 0.0, 0.0, 0.0, 0.0, 0.0, 0.0, 0.0, 0.0, 0.0, 0.0, 0.0, 0.0, 0.0, 0.0, 0.0, 0.0, 0.0, 0.0, 0.0, 0.0, 0.0, 0.0, 0.0, 0.0, 0.0, 0.0, 0.0, 0.0, 0.0, 0.0, 0.0, 0.0, 0.0, 0.0, 0.0, 0.0, 0.0, 0.0, 0.0, 0.0, 0.0, 0.0, 0.0, 0.0, 0.0, 0.0, 0.0, 0.0, 0.0, 0.0, 0.0, 0.0, 0.0, 0.0, 0.0, 0.0, 0.0, 0.0, 0.0, 0.0, 0.0, 0.0, 0.0, 0.0, 0.0, 0.0, 0.0, 0.0, 0.0, 0.0, 0.0, 0.0, 0.0, 0.0, 0.0, 0.0, 0.0, 0.0, 0.0, 0.0, 0.0, 0.0, 0.0, 0.0, 0.0, 0.0, 0.0, 0.0, 0.0, 0.0, 0.0, 0.0, 0.0, 0.0, 0.0, 0.0, 0.0, 0.0, 0.0, 0.0, 0.0, 0.0, 0.0, 0.0, 0.0, 0.0, 0.0, 0.0, 0.0, 0.0, 0.0, 0.0, 0.0, 0.0, 0.0, 0.0, 0.0, 0.0, 0.0, 0.0, 0.0, 0.0, 0.0, 0.0, 0.0, 0.0, 0.0, 0.0, 0.0, 0.0, 0.0, 0.0, 0.0, 0.0, 0.0, 0.0, 0.0, 0.0, 0.0, 0.0, 0.0, 0.0, 0.0, 0.0, 0.0, 0.0, 0.0, 0.0, 0.0, 0.0, 0.0, 0.0, 0.0, 0.0, 0.0, 0.0, 0.0, 0.0, 0.0, 0.0, 0.0, 0.0, 0.0, 0.0, 0.0, 0.0, 0.0, 0.0, 0.0, 0.0, 0.0, 0.0, 0.0, 0.0, 0.0, 0.0, 0.0, 0.0, 0.0, 0.0, 0.0, 0.0, 0.0, 0.0, 0.0, 0.0, 0.0, 0.0, 0.0, 0.0, 0.0, 0.0, 0.0, 0.0, 0.0, 0.0, 0.0, 0.0, 0.0, 0.0, 0.0, 0.0, 0.0, 0.0, 0.0, 0.0, 0.0, 0.0, 0.0, 0.0, 0.0, 0.0, 0.0, 0.0, 0.0, 0.0, 0.0, 0.0, 0.0, 0.0, 0.0, 0.0, 0.0, 0.0, 0.0, 0.0, 0.0, 0.0, 0.0, 0.0, 0.0, 0.0, 0.0, 0.0, 0.0, 0.0, 0.0, 0.0, 0.0, 0.0, 0.0, 0.0, 0.0, 0.0, 0.0, 0.0, 0.0, 0.0, 0.0, 0.0, 0.0, 0.0, 0.0, 0.0, 0.0, 0.0, 0.0, 0.0, 0.0, 0.0, 0.0, 0.0, 0.0, 0.0, 0.0, 0.0, 0.0, 0.0, 0.0, 0.0, 0.0, 0.0, 0.0, 0.0, 0.0, 0.0, 0.0, 0.0, 0.0, 0.0, 0.0, 0.0, 0.0, 0.0, 0.0, 0.0, 0.0, 0.0, 0.0, 0.0, 0.0, 0.0, 0.0, 0.0, 0.0, 0.0, 0.0, 0.0, 0.0, 0.0, 0.0, 0.0, 0.0, 0.0, 0.0, 0.0, 0.0, 0.0, 0.0, 0.0, 0.0, 0.0, 0.0, 0.0, 0.0, 0.4375, 0.75, 0.4375, 0.7269, 0.4375, 0.7269, 0.4375, 0.75, 0.4375, 0.75, 0.4375, 0.75, 0.4375, 0.75, 0.4375, 0.75, 0.4123, 0.6666, 0.4375, 0.75, 0.4375, 0.75, 0.3979, 0.6665, 0.4165, 0.6522, 0.4123, 0.6666, 0.3979, 0.6665, 0.4096, 0.6491, 0.4375, 0.6496, 0.4165, 0.6522, 0.4096, 0.6491, 0.4375, 0.6496, 0.4375, 0.6555, 0.4375, 0.6496, 0.4375, 0.6496, 0.4375, 0.6547, 0.4375, 0.6667, 0.4375, 0.6555, 0.4375, 0.6547, 0.4375, 0.6667, 0.4375, 0.7269, 0.4375, 0.6667, 0.4375, 0.6667, 0.4375, 0.7269, 0.3016, 0.6547, 0.3502, 0.6547, 0.3502, 0.6667, 0.3016, 0.6667, 0.3502, 0.6547, 0.3949, 0.6554, 0.3847, 0.6665, 0.3502, 0.6667, 0.25, 0.6547, 0.3016, 0.6547, 0.3016, 0.6667, 0.25, 0.6667, 0.4375, 0.75, 0.4375, 0.75, 0.2188, 0.375, 0.2188, 0.375, 0.4375, 0.75, 0.4204, 0.6667, 0.2102, 0.3333, 0.2188, 0.375, 0.4204, 0.6667, 0.4204, 0.6539, 0.2102, 0.327, 0.2102, 0.3333, 0.4204, 0.6539, 0.4375, 0.6496, 0.2188, 0.3248, 0.2102, 0.327, 0.4375, 0.6496, 0.4375, 0.656, 0.2188, 0.328, 0.2188, 0.3248, 0.4375, 0.656, 0.4375, 0.6667, 0.2188, 0.3333, 0.2188, 0.328, 0.4375, 0.6667, 0.4375, 0.7269, 0.2188, 0.3634, 0.2188, 0.3333, 0.4375, 0.7269, 0.4375, 0.75, 0.2188, 0.375, 0.2188, 0.3634, 0.2188, 0.375, 0.2188, 0.375, 0.0, 0.0, 0.0, 0.0, 0.2188, 0.375, 0.2102, 0.3333, 0.0, 0.0, 0.0, 0.0, 0.2102, 0.3333, 0.2102, 0.327, 0.0, 0.0, 0.0, 0.0, 0.2102, 0.327, 0.2188, 0.3248, 0.0, 0.0, 0.0, 0.0, 0.2188, 0.3248, 0.2188, 0.328, 0.0, 0.0, 0.0, 0.0, 0.2188, 0.328, 0.2188, 0.3333, 0.0, 0.0, 0.0, 0.0, 0.2188, 0.3333, 0.2188, 0.3634, 0.0, 0.0, 0.0, 0.0, 0.2188, 0.3634, 0.2188, 0.375, 0.0, 0.0, 0.0, 0.0, 0.0, 0.0, 0.0, 0.0, 0.0, 0.0, 0.0, 0.0, 0.0, 0.0, 0.0, 0.0, 0.0, 0.0, 0.0, 0.0, 0.0, 0.0, 0.0, 0.0, 0.0, 0.0, 0.0, 0.0, 0.0, 0.0, 0.0, 0.0, 0.0, 0.0, 0.0, 0.0, 0.0, 0.0, 0.0, 0.0, 0.0, 0.0, 0.0, 0.0, 0.0, 0.0, 0.0, 0.0, 0.0, 0.0, 0.0, 0.0, 0.0, 0.0, 0.0, 0.0, 0.0, 0.0, 0.0, 0.0, 0.0, 0.0, 0.0, 0.0, 0.0, 0.0, 0.0, 0.0, 0.0, 0.0, 0.0, 0.0, 0.0, 0.0, 0.0, 0.0, 0.0, 0.0, 0.0, 0.0, 0.0, 0.0, 0.0, 0.0, 0.0, 0.0, 0.0, 0.0, 0.0, 0.0, 0.0, 0.0, 0.0, 0.0, 0.0, 0.0, 0.0, 0.0, 0.0, 0.0, 0.0, 0.0, 0.0, 0.0, 0.0, 0.0, 0.0, 0.0, 0.0, 0.0, 0.0, 0.0, 0.0, 0.0, 0.0, 0.0, 0.0, 0.0, 0.0, 0.0, 0.0, 0.0, 0.0, 0.0, 0.0, 0.0, 0.0, 0.0, 0.0, 0.0, 0.0, 0.0, 0.0, 0.0, 0.0, 0.0, 0.0, 0.0, 0.0, 0.0, 0.0, 0.0, 0.0, 0.0, 0.0, 0.0, 0.0, 0.0, 0.0, 0.0, 0.0, 0.0, 0.0, 0.0, 0.0, 0.0, 0.0, 0.0, 0.0, 0.0, 0.0, 0.0, 0.0, 0.0, 0.0, 0.0, 0.0, 0.0, 0.0, 0.0, 0.0, 0.0, 0.0, 0.0, 0.0, 0.0, 0.0, 0.0, 0.0, 0.0, 0.0, 0.0, 0.0, 0.0, 0.0, 0.0, 0.0, 0.0, 0.0, 0.0, 0.0, 0.0, 0.0, 0.0, 0.0, 0.0, 0.0, 0.0, 0.0, 0.0, 0.0, 0.0, 0.0, 0.0, 0.0, 0.0, 0.0, 0.0, 0.0, 0.0, 0.0, 0.0, 0.0, 0.0, 0.0, 0.0, 0.0, 0.0, 0.0, 0.0, 0.0, 0.0, 0.0, 0.0, 0.0, 0.0, 0.0, 0.0, 0.0, 0.0, 0.0, 0.0, 0.0, 0.0, 0.0, 0.0, 0.0, 0.0, 0.0, 0.0, 0.0, 0.0, 0.0, 0.0, 0.0, 0.0, 0.0, 0.0, 0.0, 0.0, 0.0, 0.0, 0.0, 0.0, 0.0, 0.0, 0.0, 0.0, 0.0, 0.0, 0.0, 0.0, 0.0, 0.0, 0.0, 0.0, 0.0, 0.0, 0.0, 0.0, 0.0, 0.0, 0.0, 0.0, 0.0, 0.0, 0.0, 0.0, 0.0, 0.0, 0.0, 0.0, 0.0, 0.0, 0.0, 0.0, 0.0, 0.0, 0.0, 0.0, 0.0, 0.0, 0.0, 0.0, 0.0, 0.0, 0.0, 0.0, 0.0, 0.0, 0.0, 0.0, 0.0, 0.0, 0.0, 0.0, 0.0, 0.0, 0.4375, 0.6496, 0.4375, 0.6559, 0.4375, 0.6559, 0.4375, 0.6496, 0.4189, 0.6667, 0.4197, 0.6536, 0.42, 0.6538, 0.4375, 0.6559, 0.4375, 0.6667, 0.4375, 0.6559, 0.4197, 0.6536, 0.4375, 0.6496, 0.4375, 0.6496, 0.42, 0.6538, 0.4123, 0.6666, 0.4165, 0.6522, 0.4181, 0.6529, 0.4156, 0.6666, 0.4375, 0.6496, 0.4375, 0.6555, 0.4375, 0.6557, 0.4375, 0.6496, 0.4375, 0.6667, 0.4375, 0.7269, 0.4375, 0.7269, 0.4375, 0.6667, 0.4375, 0.7269, 0.4375, 0.75, 0.4375, 0.75, 0.4375, 0.7269, 0.4375, 0.75, 0.4123, 0.6666, 0.4156, 0.6666, 0.4375, 0.75, 0.4165, 0.6522, 0.4375, 0.6496, 0.4375, 0.6496, 0.4181, 0.6529, 0.4375, 0.6555, 0.4375, 0.6667, 0.4375, 0.6667, 0.4375, 0.6557, 0.4375, 0.75, 0.4375, 0.75, 0.4375, 0.75, 0.4375, 0.75, 0.0, 0.0, 0.0, 0.0, 0.0, 0.0, 0.0, 0.0, 0.0, 0.0, 0.0, 0.0, 0.0, 0.0, 0.0, 0.0, 0.0, 0.0, 0.0, 0.0, 0.0, 0.0, 0.0, 0.0, 0.0, 0.0, 0.0, 0.0, 0.0, 0.0, 0.0, 0.0, 0.0, 0.0, 0.0, 0.0, 0.0, 0.0, 0.0, 0.0, 0.0, 0.0, 0.0, 0.0, 0.0, 0.0, 0.0, 0.0, 0.0, 0.0, 0.0, 0.0, 0.0, 0.0, 0.0, 0.0, 0.0, 0.0, 0.0, 0.0, 0.0, 0.0, 0.0, 0.0])
me_cube.materials.append(mat_material)
me_cube.use_mirror_vertex_groups = False
me_cube.update()

# ---- objects
ob_cube = bpy.data.objects.new('Cube', me_cube)
ob_light = bpy.data.objects.new('Light', light_light)
ob_camera = bpy.data.objects.new('Camera', cam_camera)
ob_empty = bpy.data.objects.new('Empty', None)

# ---- transforms, parenting, visibility, modifiers, constraints
ob_cube.location = (0.0, 0.0, 0.0)
ob_cube.lock_rotations_4d = False
ob_cube.empty_display_type = 'ARROWS'
ob_cube.lineart.crease_threshold = 0.0
_m = ob_cube.modifiers.new('Subdivision', 'SUBSURF')
_m.levels = 2
_m = ob_cube.modifiers.new('Mirror', 'MIRROR')
_m.use_clip = True
ob_light.location = (4.076, 1.005, 5.904)
ob_light.rotation_euler = (0.6503, 0.05522, 1.866)
ob_light.lock_rotations_4d = False
ob_light.empty_display_type = 'ARROWS'
ob_light.color = (0.0, 0.0, 0.0, 0.0)
ob_light.lineart.crease_threshold = 0.0
ob_camera.location = (7.359, -6.926, 4.958)
ob_camera.rotation_euler = (1.109, 0.0, 0.8149)
ob_camera.lock_rotations_4d = False
ob_camera.empty_display_type = 'ARROWS'
ob_camera.color = (0.0, 0.0, 0.0, 0.0)
ob_camera.display_type = 'WIRE'
ob_camera.lineart.crease_threshold = 0.0
ob_empty.location = (3.21e-17, -0.1616, 0.1446)
ob_empty.rotation_euler = (1.571, -0.0, 1.571)
ob_empty.scale = (2.419, 2.419, 2.419)
ob_empty.empty_display_type = 'IMAGE'
ob_empty.empty_display_size = 5.0
ob_empty.empty_image_depth = 'BACK'
ob_empty.show_empty_image_perspective = False
ob_empty.empty_image_side = 'FRONT'

# ---- collection membership
col_collection.objects.link(ob_cube)
col_collection.objects.link(ob_light)
col_collection.objects.link(ob_camera)
col_collection.objects.link(ob_empty)

# ---- scene / render settings (as saved in the file)
scene.camera = ob_camera
scene.frame_start = 1; scene.frame_end = 250; scene.frame_set(1)
scene.render.engine = 'CYCLES'
scene.render.fps = 30
scene.cycles.sampling_pattern = 'TABULATED_SOBOL'
scene.cycles.use_light_tree = False
scene.view_settings.view_transform = 'Filmic'
bpy.context.view_layer.update()
